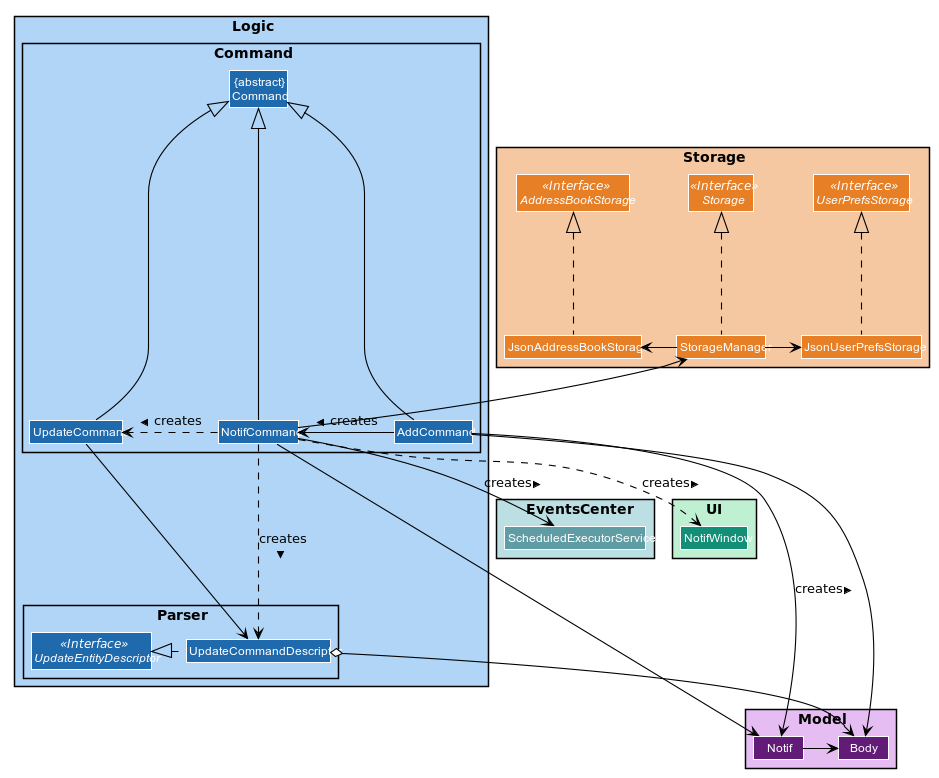

The diagram above was rendered by PlantUML. Its source (embedded in the PNG):
@startuml











skinparam BackgroundColor #FFFFFFF

skinparam Shadowing false

skinparam Class {
    FontColor #FFFFFF
    BorderThickness 1
    BorderColor #FFFFFF
    StereotypeFontColor #FFFFFF
    FontName Arial
}

skinparam Actor {
    BorderColor #000000
    Color #000000
    FontName Arial
}

skinparam Sequence {
    MessageAlign center
    BoxFontSize 15
    BoxPadding 0
    BoxFontColor #FFFFFF
    FontName Arial
}

skinparam Participant {
    FontColor #FFFFFFF
    Padding 20
}

skinparam MinClassWidth 50
skinparam ParticipantPadding 10
skinparam Shadowing false
skinparam DefaultTextAlignment center
skinparam packageStyle Rectangle

hide footbox
hide members
hide circle
skinparam arrowThickness 1.1
skinparam arrowColor #000000
skinparam classBackgroundColor #1f69ad

package EventsCenter #bcdfe3 {
Class ScheduledExecutorService #5f9ca3
}

package Logic #b0d5f7{
package Command {
Class "{abstract}\nCommand" as Command
Class NotifCommand
Class AddCommand
Class UpdateCommand
}

package Parser {
Interface UpdateEntityDescriptor <<Interface>>
Class UpdateCommandDescriptor
}

}

package UI #c0f0d2{
Class NotifWindow #148f77
}

package Model #e6bdf2 {
Class Notif #621c78
Class Body #621c78
}

package Storage #f5c8a2 {
Interface Storage <<Interface>> #e67f25
Interface UserPrefsStorage <<Interface>> #e67f25
Interface AddressBookStorage <<Interface>> #e67f25
Class StorageManager #e67f25
Class JsonUserPrefsStorage #e67f25
Class JsonAddressBookStorage #e67f25
}


JsonUserPrefsStorage .up.|> UserPrefsStorage
StorageManager .up.|> Storage
JsonAddressBookStorage .up.|> AddressBookStorage

StorageManager -right-> JsonUserPrefsStorage
StorageManager -left-> JsonAddressBookStorage

AddCommand -up-|> Command
NotifCommand -up-|> Command
UpdateCommand -up-|> Command

UpdateCommandDescriptor .left.|> UpdateEntityDescriptor
UpdateCommandDescriptor o--> Body

NotifCommand .right.> UpdateCommand :creates >
NotifCommand -right-> Notif
NotifCommand ..> NotifWindow :creates >
NotifCommand ..> UpdateCommandDescriptor :creates >
NotifCommand -up-> StorageManager
NotifCommand -down-> ScheduledExecutorService :creates >


AddCommand -right-> NotifCommand :creates >
AddCommand --> Notif :creates >
AddCommand --> Body

Notif -right-> Body

UpdateCommand --> UpdateCommandDescriptor

@enduml